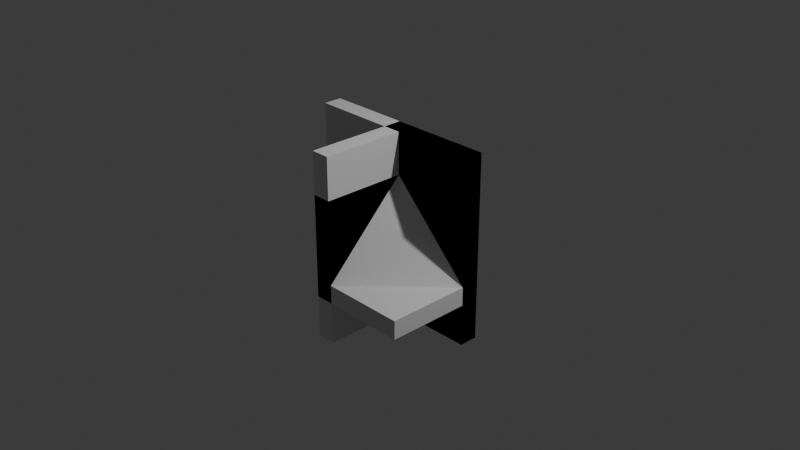 # Source: Parts.blend  (saved by Blender 4.3.34; exported with 4.5.12 LTS)
import bpy
from mathutils import Matrix  # noqa: F401  (used for matrix-valued properties, if any)

bpy.ops.wm.read_factory_settings(use_empty=True)
scene = bpy.context.scene
scene.name = 'Scene'

# ---- collections
col_parts = bpy.data.collections.new('Parts'); scene.collection.children.link(col_parts)
col_default = bpy.data.collections.new('Default'); scene.collection.children.link(col_default)

# ---- materials (node trees are filled in below, after node groups)
mat_material = bpy.data.materials.new('Material')
mat_material.alpha_threshold = 0.0
mat_material.roughness = 0.5
mat_material.line_color = (0.0, 0.0, 0.0, 1.0)

# ---- material node trees
mat_material.use_nodes = True; mat_material.node_tree.nodes.clear()
_N = mat_material.node_tree.nodes; _L = mat_material.node_tree.links
n0 = _N.new('ShaderNodeOutputMaterial'); n0.name = 'Material Output'; n0.location = (300, 300)
n1 = _N.new('ShaderNodeBsdfPrincipled'); n1.name = 'Principled BSDF'; n1.location = (10, 300)
n1.inputs[3].default_value = 1.45
_L.new(n1.outputs[0], n0.inputs[0])
n0.is_active_output = True

# ---- world
world_world = bpy.data.worlds.new('World'); scene.world = world_world
world_world.use_nodes = True; world_world.node_tree.nodes.clear()
_N = world_world.node_tree.nodes; _L = world_world.node_tree.links
n0 = _N.new('ShaderNodeOutputWorld'); n0.name = 'World Output'; n0.location = (300, 300)
n1 = _N.new('ShaderNodeBackground'); n1.name = 'Background'; n1.location = (10, 300)
n1.inputs[0].default_value = (0.05088, 0.05088, 0.05088, 1.0)
_L.new(n1.outputs[0], n0.inputs[0])
n0.is_active_output = True
world_world.color = (0.05088, 0.05088, 0.05088)
world_world.sun_shadow_jitter_overblur = 0.0

# ---- cameras
cam_camera = bpy.data.cameras.new('Camera')
cam_camera.clip_end = 100.0
cam_camera.ortho_scale = 7.314

# ---- lights
light_light = bpy.data.lights.new('Light', 'POINT')
light_light.energy = 1000.0
light_light.shadow_soft_size = 0.1

# ---- meshes
me_cube_001 = bpy.data.meshes.new('Cube.001')
me_cube_001.from_pydata([(-0.1, -0.1, -1.0), (-0.1, -0.1, 1.0), (-0.1, 0.1, -1.0), (-0.1, 0.1, 1.0), (1.0, -0.1, -1.0), (1.0, -0.1, 1.0), (1.0, 0.1, -1.0), (1.0, 0.1, 1.0), (0.1, 0.1, -1.0), (0.1, 0.1, 1.0), (0.1, -0.1, -1.0), (0.1, -0.1, 1.0), (-0.1, -1.0, -1.0), (-0.1, -1.0, 1.0), (0.1, -1.0, 1.0), (0.1, -1.0, -1.0), (0.1, 0.1, 1.0), (1.0, 0.1, 1.0), (1.0, 0.1, -1.0), (0.1, 0.1, -1.0)], [], [(0, 1, 3, 2), (8, 9, 7, 6), (18, 17, 5, 4), (11, 1, 13, 14), (19, 18, 4, 10), (16, 3, 1, 11), (17, 16, 11, 5), (2, 19, 10, 0), (4, 5, 11, 10), (2, 3, 16, 19), (15, 14, 13, 12), (10, 11, 14, 15), (0, 10, 15, 12), (1, 0, 12, 13), (7, 9, 16, 17), (6, 7, 17, 18), (8, 6, 18, 19), (9, 8, 19, 16)])
_uv = me_cube_001.uv_layers.new(name='UVMap')
_uv.uv.foreach_set('vector', [0.375, 0.0, 0.625, 0.0, 0.625, 0.25, 0.375, 0.25, 0.375, 0.375, 0.625, 0.375, 0.625, 0.5, 0.375, 0.5, 0.375, 0.5, 0.625, 0.5, 0.625, 0.75, 0.375, 0.75, 0.75, 0.75, 0.875, 0.75, 0.875, 0.75, 0.75, 0.75, 0.25, 0.5, 0.375, 0.5, 0.375, 0.75, 0.25, 0.75, 0.75, 0.5, 0.875, 0.5, 0.875, 0.75, 0.75, 0.75, 0.625, 0.5, 0.75, 0.5, 0.75, 0.75, 0.625, 0.75, 0.125, 0.5, 0.25, 0.5, 0.25, 0.75, 0.125, 0.75, 0.375, 0.75, 0.625, 0.75, 0.625, 0.875, 0.375, 0.875, 0.375, 0.25, 0.625, 0.25, 0.625, 0.375, 0.375, 0.375, 0.375, 0.875, 0.625, 0.875, 0.625, 1.0, 0.375, 1.0, 0.375, 0.875, 0.625, 0.875, 0.625, 0.875, 0.375, 0.875, 0.125, 0.75, 0.25, 0.75, 0.25, 0.75, 0.125, 0.75, 0.625, 0.0, 0.375, 0.0, 0.375, 0.0, 0.625, 0.0, 0.625, 0.5, 0.625, 0.375, 0.625, 0.375, 0.625, 0.5, 0.375, 0.5, 0.625, 0.5, 0.625, 0.5, 0.375, 0.5, 0.375, 0.375, 0.375, 0.5, 0.375, 0.5, 0.375, 0.375, 0.625, 0.375, 0.375, 0.375, 0.375, 0.375, 0.625, 0.375])
me_cube_001.update()
me_cube = bpy.data.meshes.new('Cube')
me_cube.from_pydata([(1.0, 0.1, 1.0), (1.0, 0.1, -1.0), (1.0, -0.1, 1.0), (1.0, -0.1, -1.0), (-1.0, 0.1, 1.0), (-1.0, 0.1, -1.0), (-1.0, -0.1, 1.0), (-1.0, -0.1, -1.0), (-1.0, -0.1, -1.0), (-1.0, -0.1, 1.0), (1.0, -0.1, 1.0), (1.0, -0.1, -1.0)], [], [(0, 4, 6, 2), (6, 7, 8, 9), (7, 6, 4, 5), (5, 1, 3, 7), (1, 0, 2, 3), (5, 4, 0, 1), (7, 3, 11, 8), (2, 6, 9, 10), (3, 2, 10, 11), (10, 9, 8, 11)])
_uv = me_cube.uv_layers.new(name='UVMap')
_uv.uv.foreach_set('vector', [0.625, 0.5, 0.875, 0.5, 0.875, 0.75, 0.625, 0.75, 0.625, 0.0, 0.375, 0.0, 0.375, 0.0, 0.625, 0.0, 0.375, 0.0, 0.625, 0.0, 0.625, 0.25, 0.375, 0.25, 0.125, 0.5, 0.375, 0.5, 0.375, 0.75, 0.125, 0.75, 0.375, 0.5, 0.625, 0.5, 0.625, 0.75, 0.375, 0.75, 0.375, 0.25, 0.625, 0.25, 0.625, 0.5, 0.375, 0.5, 0.125, 0.75, 0.375, 0.75, 0.375, 0.75, 0.125, 0.75, 0.625, 0.75, 0.875, 0.75, 0.875, 0.75, 0.625, 0.75, 0.375, 0.75, 0.625, 0.75, 0.625, 0.75, 0.375, 0.75, 0.625, 0.75, 0.0, 0.0, 0.125, 0.75, 0.0, 0.0])
me_cube.materials.append(mat_material)
me_cube.use_mirror_vertex_groups = False
me_cube.update()
me_cube_002 = bpy.data.meshes.new('Cube.002')
me_cube_002.from_pydata([(-0.1, -1.0, -0.55), (-0.1, -1.0, 0.55), (-0.1, 0.1, -0.55), (-0.1, 0.1, 0.55), (1.0, -1.0, -0.55), (1.0, 0.1, -0.55), (1.0, 0.1, 0.55), (0.1, 0.1, -0.55), (0.1, 0.1, 0.55), (0.1, -1.0, -0.55), (0.1, -1.0, 0.55), (-0.1, -0.1, -0.55), (-0.1, -0.1, 0.55), (1.0, -0.1, -0.55), (1.0, -0.1, 0.55), (0.1, -0.1, 0.55), (0.1, -0.1, -0.55), (-0.1, -1.0, -0.35), (-0.1, 0.1, -0.35), (1.0, 0.1, -0.35), (1.0, -1.0, -0.35), (0.1, -1.0, -0.35), (0.1, 0.1, -0.35), (1.0, -0.1, -0.35), (-0.1, -0.1, -0.35)], [], [(24, 12, 3, 18), (22, 8, 6, 19), (21, 20, 23), (21, 10, 1, 17), (16, 13, 4, 9), (15, 12, 1, 10), (21, 15, 10), (11, 16, 9, 0), (14, 15, 23), (18, 3, 8, 22), (2, 7, 16, 11), (6, 8, 15, 14), (8, 3, 12, 15), (7, 5, 13, 16), (19, 6, 14, 23), (17, 1, 12, 24), (0, 17, 24, 11), (5, 19, 23, 13), (2, 18, 22, 7), (4, 20, 21, 9), (9, 21, 17, 0), (13, 23, 20, 4), (7, 22, 19, 5), (11, 24, 18, 2), (21, 23, 15)])
_uv = me_cube_002.uv_layers.new(name='UVMap')
_uv.uv.foreach_set('vector', [0.5, 0.125, 0.625, 0.125, 0.625, 0.25, 0.5, 0.25, 0.5, 0.375, 0.625, 0.375, 0.625, 0.5, 0.5, 0.5, 0.5, 0.875, 0.5, 0.75, 0.5, 0.625, 0.5, 0.875, 0.625, 0.875, 0.625, 1.0, 0.5, 1.0, 0.25, 0.625, 0.375, 0.625, 0.375, 0.75, 0.25, 0.75, 0.75, 0.625, 0.875, 0.625, 0.875, 0.75, 0.75, 0.75, 0.5, 0.875, 0.75, 0.625, 0.625, 0.875, 0.125, 0.625, 0.25, 0.625, 0.25, 0.75, 0.125, 0.75, 0.625, 0.625, 0.75, 0.625, 0.5, 0.625, 0.5, 0.25, 0.625, 0.25, 0.625, 0.375, 0.5, 0.375, 0.125, 0.5, 0.25, 0.5, 0.25, 0.625, 0.125, 0.625, 0.625, 0.5, 0.75, 0.5, 0.75, 0.625, 0.625, 0.625, 0.75, 0.5, 0.875, 0.5, 0.875, 0.625, 0.75, 0.625, 0.25, 0.5, 0.375, 0.5, 0.375, 0.625, 0.25, 0.625, 0.5, 0.5, 0.625, 0.5, 0.625, 0.625, 0.5, 0.625, 0.5, 0.0, 0.625, 0.0, 0.625, 0.125, 0.5, 0.125, 0.375, 0.0, 0.5, 0.0, 0.5, 0.125, 0.375, 0.125, 0.375, 0.5, 0.5, 0.5, 0.5, 0.625, 0.375, 0.625, 0.375, 0.25, 0.5, 0.25, 0.5, 0.375, 0.375, 0.375, 0.375, 0.75, 0.5, 0.75, 0.5, 0.875, 0.375, 0.875, 0.375, 0.875, 0.5, 0.875, 0.5, 1.0, 0.375, 1.0, 0.375, 0.625, 0.5, 0.625, 0.5, 0.75, 0.375, 0.75, 0.375, 0.375, 0.5, 0.375, 0.5, 0.5, 0.375, 0.5, 0.375, 0.125, 0.5, 0.125, 0.5, 0.25, 0.375, 0.25, 0.5, 0.875, 0.5, 0.625, 0.75, 0.625])
me_cube_002.update()

# ---- objects
ob_panel_corner_1x1 = bpy.data.objects.new('Panel_Corner_1x1', me_cube_001)
ob_panel_flat_1x1 = bpy.data.objects.new('Panel_Flat_1x1', me_cube)
ob_panel_edgecorner_1x1 = bpy.data.objects.new('Panel_EdgeCorner_1x1', me_cube_002)
ob_light = bpy.data.objects.new('Light', light_light)
ob_camera = bpy.data.objects.new('Camera', cam_camera)

# ---- transforms, parenting, visibility, modifiers, constraints
ob_panel_corner_1x1.location = (0.0, 0.0, 0.0)
ob_panel_flat_1x1.location = (0.0, 0.0, 0.0)
ob_panel_flat_1x1.lock_rotations_4d = False
ob_panel_flat_1x1.empty_display_type = 'ARROWS'
ob_panel_flat_1x1.lineart.crease_threshold = 0.0
ob_panel_edgecorner_1x1.location = (0.0, 0.0, 0.0)
ob_light.location = (4.076, 1.005, 5.904)
ob_light.rotation_euler = (0.6503, 0.05522, 1.866)
ob_light.lock_rotations_4d = False
ob_light.empty_display_type = 'ARROWS'
ob_light.color = (0.0, 0.0, 0.0, 0.0)
ob_light.lineart.crease_threshold = 0.0
ob_camera.location = (7.359, -6.926, 4.958)
ob_camera.rotation_euler = (1.109, 0.0, 0.8149)
ob_camera.lock_rotations_4d = False
ob_camera.empty_display_type = 'ARROWS'
ob_camera.color = (0.0, 0.0, 0.0, 0.0)
ob_camera.display_type = 'WIRE'
ob_camera.lineart.crease_threshold = 0.0

# ---- collection membership
col_parts.objects.link(ob_panel_corner_1x1)
col_parts.objects.link(ob_panel_flat_1x1)
col_parts.objects.link(ob_panel_edgecorner_1x1)
col_default.objects.link(ob_light)
col_default.objects.link(ob_camera)

# ---- scene / render settings (as saved in the file)
scene.camera = ob_camera
scene.frame_start = 1; scene.frame_end = 250; scene.frame_set(1)
scene.render.engine = 'BLENDER_EEVEE_NEXT'
bpy.context.view_layer.update()
